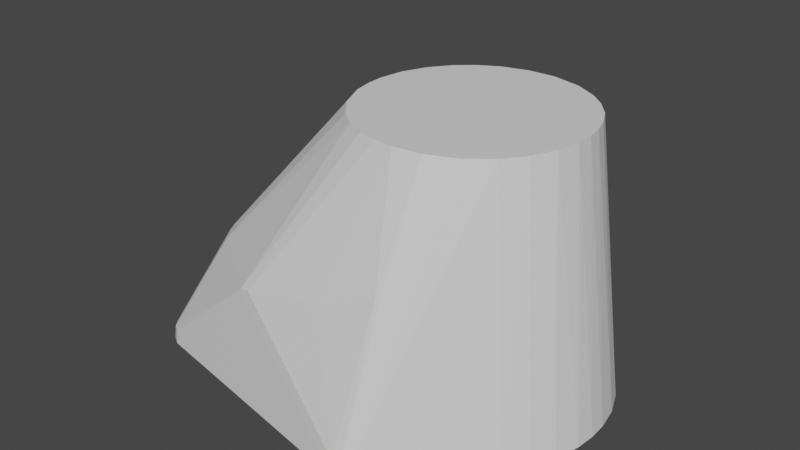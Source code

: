 # Source: link0.blend  (saved by Blender 3.1.7; exported with 4.5.12 LTS)
import bpy
from mathutils import Matrix  # noqa: F401  (used for matrix-valued properties, if any)

bpy.ops.wm.read_factory_settings(use_empty=True)
scene = bpy.context.scene
scene.name = 'Scene'

# ---- materials (node trees are filled in below, after node groups)
mat_default_obj = bpy.data.materials.new('Default OBJ')
mat_default_obj.use_transparent_shadow = False

# ---- material node trees
mat_default_obj.use_nodes = True; mat_default_obj.node_tree.nodes.clear()
_N = mat_default_obj.node_tree.nodes; _L = mat_default_obj.node_tree.links
n0 = _N.new('ShaderNodeBsdfPrincipled'); n0.name = 'Principled BSDF'; n0.location = (10, 300)
n0.distribution = 'GGX'
n0.subsurface_method = 'RANDOM_WALK_SKIN'
n0.inputs[3].default_value = 1.45
n0.inputs[27].default_value = (0.0, 0.0, 0.0, 1.0)
n0.inputs[28].default_value = 1.0
n1 = _N.new('ShaderNodeOutputMaterial'); n1.name = 'Material Output'; n1.location = (300, 300)
_L.new(n0.outputs[0], n1.inputs[0])
n1.is_active_output = True

# ---- world
world_world = bpy.data.worlds.new('World'); scene.world = world_world
world_world.use_nodes = True; world_world.node_tree.nodes.clear()
_N = world_world.node_tree.nodes; _L = world_world.node_tree.links
n0 = _N.new('ShaderNodeOutputWorld'); n0.name = 'World Output'; n0.location = (300, 300)
n1 = _N.new('ShaderNodeBackground'); n1.name = 'Background'; n1.location = (10, 300)
n1.inputs[0].default_value = (0.05088, 0.05088, 0.05088, 1.0)
_L.new(n1.outputs[0], n0.inputs[0])
n0.is_active_output = True
world_world.color = (0.05088, 0.05088, 0.05088)
world_world.use_sun_shadow = False
world_world.sun_shadow_jitter_overblur = 0.0

# ---- meshes
me_link0 = bpy.data.meshes.new('link0')
me_link0.from_pydata([(-0.001227, -0.09461, -3.2e-05), (0.07108, 0.008446, 0.00134), (0.07157, -0.001274, 0.001349), (-0.000517, 0.09467, -6e-06), (0.07067, -0.01156, 0.001333), (-0.1351, -0.06587, 0.00752), (-0.1363, -0.06595, 0.0), (-0.1316, -0.0688, -1e-06), (0.05434, -0.04695, 0.001048), (0.06194, -0.03598, 0.001181), (0.06736, -0.02453, 0.001276), (0.05265, -0.01636, 0.14), (0.05486, 0.004472, 0.14), (-0.05497, 0.003457, 0.14), (0.0391, 0.03875, 0.14), (0.007778, -0.09107, 0.008462), (0.03957, -0.03847, 0.14), (-0.02934, -0.04665, 0.14), (0.000349, -0.05508, 0.14), (0.06862, 0.02082, 0.001298), (0.06359, 0.03299, 0.00121), (0.05258, 0.04877, 0.001018), (0.05859, 0.04124, 0.001123), (0.05095, 0.02079, 0.14), (-0.02185, 0.05068, 0.14), (-0.03171, 0.04501, 0.14), (0.03172, 0.04505, 0.14), (-0.04008, 0.03783, 0.14), (-0.0477, 0.0276, 0.14), (0.004858, 0.05496, 0.14), (0.04748, -0.02793, 0.14), (-0.008865, 0.05436, 0.14), (0.02768, -0.04768, 0.14), (-0.05477, -0.005466, 0.14), (-0.05288, -0.01558, 0.14), (-0.1226, 0.005636, 0.06115), (-0.1227, -0.006144, 0.06096), (0.01437, -0.05325, 0.14), (-0.07168, -0.07562, 0.05752), (-0.1112, -0.04748, 0.05906), (-0.1378, -0.06244, 0.007553), (-0.1337, 0.06693, 0.007415), (-0.1358, 0.06632, 1e-06), (-0.1363, 0.06462, 0.007566), (-0.1316, 0.06885, 1e-06), (0.003172, 0.09335, 0.008631), (0.004086, 0.09398, 0.000171), (0.04625, 0.03003, 0.14), (0.05488, -0.004566, 0.14), (-0.1292, 0.06868, 0.007445), (-0.05286, 0.01571, 0.14), (0.02002, 0.05145, 0.14), (0.006489, 0.07352, 0.08108), (0.008268, -0.09183, 0.000243), (-0.04644, -0.0299, 0.14), (-0.14, 0.06072, 0.0), (0.007694, 0.09227, 0.000234), (-0.001599, 0.09363, 0.008492), (0.007344, 0.09145, 0.008318), (-0.1488, -0.04205, 0.0), (-0.1492, -0.03719, 0.007817), (-0.1526, -0.02482, 0.0), (0.009076, 0.07372, 0.07846), (-0.1217, -0.01474, 0.06142), (0.006782, -0.07353, 0.08098), (-0.131, -0.06814, 0.007668), (-0.01892, -0.05175, 0.14), (-0.009084, -0.0543, 0.14), (-0.0659, -0.07655, 0.05898), (-0.0377, -0.04014, 0.14), (-0.1435, -0.05486, 0.0), (-0.1455, -0.0486, 0.007682), (-0.1203, -0.02355, 0.06151), (-0.1186, -0.03105, 0.06134), (-0.1148, -0.04197, 0.06018), (-0.1541, -0.005542, 0.0), (-0.1527, -0.0138, 0.008191), (-0.1532, -0.002036, 0.008351), (-0.1421, 0.05555, 0.007628), (0.05355, 0.01282, 0.14), (-0.11, 0.04861, 0.05888), (0.003669, -0.09325, 0.008476), (0.003496, -0.09422, 0.000178), (0.009066, -0.07371, 0.0786), (-0.117, -0.03664, 0.06084), (-0.1516, -0.02483, 0.008048), (-0.1524, 0.02583, 0.0), (-0.1538, 0.01058, 0.0), (-0.152, 0.02178, 0.00811), (-0.1211, 0.01814, 0.06157), (-0.1132, 0.04471, 0.05968), (-0.000867, -0.09374, 0.008178), (-0.1418, -0.05596, 0.007617), (-0.1496, 0.03558, 0.007869), (-0.1493, 0.04025, 0.0), (-0.1529, 0.01007, 0.00822), (-0.1454, 0.05089, 0.0), (-0.1157, 0.0396, 0.06071), (-0.02311, -0.07597, 0.06897), (-0.1172, 0.03588, 0.06096), (-0.1462, 0.04675, 0.007704), (-0.1194, 0.02879, 0.06114)], [], [(0, 1, 2), (3, 1, 0), (2, 4, 0), (5, 6, 7), (8, 0, 9), (0, 10, 9), (11, 12, 13), (12, 14, 13), (1, 12, 2), (15, 8, 16), (13, 17, 18), (19, 1, 3), (20, 19, 3), (21, 22, 3), (22, 20, 3), (0, 4, 10), (12, 23, 14), (19, 20, 23), (24, 25, 13), (14, 26, 13), (27, 28, 13), (13, 29, 24), (13, 30, 11), (31, 24, 29), (32, 16, 13), (33, 34, 13), (35, 36, 13), (13, 36, 33), (37, 32, 13), (18, 37, 13), (38, 17, 39), (6, 5, 40), (41, 42, 43), (44, 42, 41), (3, 45, 46), (16, 30, 13), (8, 30, 16), (9, 30, 8), (10, 30, 9), (11, 30, 10), (20, 22, 47), (12, 48, 2), (11, 48, 12), (24, 31, 49), (13, 28, 50), (51, 29, 13), (26, 51, 13), (52, 31, 29), (8, 53, 0), (34, 54, 13), (55, 43, 42), (56, 46, 45), (3, 46, 56), (57, 45, 3), (52, 45, 57), (56, 21, 3), (56, 58, 21), (58, 14, 21), (59, 60, 61), (23, 47, 14), (23, 20, 47), (48, 4, 2), (4, 11, 10), (49, 3, 44), (3, 49, 57), (31, 52, 57), (41, 25, 24), (51, 26, 62), (8, 15, 53), (36, 63, 33), (37, 18, 64), (39, 5, 38), (7, 65, 5), (5, 65, 38), (17, 66, 18), (67, 18, 66), (66, 68, 67), (39, 69, 54), (70, 71, 59), (72, 73, 34), (54, 74, 39), (56, 45, 58), (75, 76, 77), (61, 76, 75), (78, 43, 55), (79, 23, 12), (23, 79, 19), (1, 79, 12), (19, 79, 1), (14, 47, 21), (21, 47, 22), (48, 11, 4), (24, 49, 41), (57, 49, 31), (41, 80, 25), (58, 45, 62), (58, 62, 26), (81, 53, 15), (81, 82, 53), (53, 82, 0), (15, 83, 81), (32, 83, 15), (38, 66, 17), (68, 66, 38), (7, 38, 65), (0, 38, 7), (68, 38, 0), (39, 17, 69), (69, 17, 13), (54, 69, 13), (71, 74, 84), (6, 40, 70), (59, 71, 60), (58, 26, 14), (61, 60, 85), (85, 76, 61), (86, 87, 88), (50, 89, 13), (41, 49, 44), (13, 25, 27), (41, 43, 80), (43, 90, 80), (52, 62, 45), (51, 52, 29), (62, 52, 51), (32, 15, 16), (64, 83, 37), (32, 37, 83), (68, 0, 91), (82, 91, 0), (74, 71, 92), (92, 71, 70), (5, 39, 74), (40, 92, 70), (84, 54, 34), (73, 84, 34), (86, 93, 94), (35, 95, 77), (75, 95, 87), (77, 95, 75), (87, 95, 88), (96, 78, 55), (28, 90, 97), (27, 90, 28), (25, 80, 27), (90, 27, 80), (72, 63, 85), (64, 81, 83), (91, 64, 98), (92, 40, 74), (71, 84, 60), (60, 84, 73), (60, 73, 72), (35, 77, 36), (36, 76, 63), (97, 90, 78), (78, 99, 97), (96, 100, 78), (94, 100, 96), (63, 72, 33), (72, 34, 33), (68, 91, 98), (18, 68, 98), (67, 68, 18), (91, 81, 64), (91, 82, 81), (98, 64, 18), (84, 74, 54), (40, 5, 74), (63, 76, 85), (76, 36, 77), (85, 60, 72), (86, 88, 93), (78, 100, 99), (101, 89, 50), (35, 13, 89), (90, 43, 78), (94, 93, 100), (28, 97, 50), (99, 50, 97), (101, 50, 99), (88, 95, 35), (35, 89, 88), (100, 101, 99), (93, 88, 101), (89, 101, 88), (100, 93, 101), (3, 0, 86), (3, 86, 44), (0, 7, 86), (59, 86, 70), (55, 86, 96), (75, 86, 61), (55, 42, 86), (44, 86, 42), (7, 6, 86), (61, 86, 59), (96, 86, 94), (70, 86, 6), (87, 86, 75)])
me_link0.polygons.foreach_set('use_smooth', [True] * 200)
_k = set([(0, 3), (0, 7), (0, 8), (0, 38), (0, 53), (0, 68), (0, 82), (0, 91), (1, 2), (1, 12), (1, 19), (1, 79), (2, 4), (2, 12), (2, 48), (3, 21), (3, 44), (3, 45), (3, 46), (3, 56), (3, 57), (4, 10), (4, 11), (4, 48), (5, 6), (5, 7), (5, 38), (5, 39), (5, 40), (5, 65), (6, 7), (6, 40), (6, 70), (7, 38), (7, 65), (8, 9), (8, 16), (8, 30), (8, 53), (9, 10), (9, 30), (10, 11), (10, 30), (11, 30), (11, 48), (12, 48), (12, 79), (13, 33), (13, 35), (13, 50), (13, 89), (14, 21), (14, 26), (14, 47), (14, 58), (15, 16), (15, 32), (15, 53), (15, 81), (15, 83), (16, 30), (16, 32), (17, 38), (17, 39), (17, 66), (17, 69), (18, 37), (18, 64), (18, 67), (18, 68), (18, 98), (19, 20), (19, 23), (19, 79), (20, 22), (20, 23), (20, 47), (21, 22), (21, 56), (21, 58), (22, 47), (23, 47), (23, 79), (24, 25), (24, 31), (24, 41), (24, 49), (25, 27), (25, 41), (25, 80), (26, 51), (26, 58), (26, 62), (27, 28), (27, 80), (27, 90), (28, 50), (28, 90), (28, 97), (29, 31), (29, 51), (29, 52), (31, 49), (31, 52), (31, 57), (32, 37), (32, 83), (33, 34), (33, 36), (33, 63), (33, 72), (34, 54), (34, 72), (34, 73), (34, 84), (35, 36), (35, 77), (35, 89), (35, 95), (36, 63), (36, 76), (36, 77), (37, 64), (37, 83), (38, 39), (38, 65), (38, 66), (38, 68), (39, 69), (39, 74), (40, 70), (40, 74), (40, 92), (41, 42), (41, 43), (41, 44), (41, 49), (41, 80), (42, 43), (42, 44), (42, 55), (43, 55), (43, 78), (43, 80), (43, 90), (44, 49), (45, 46), (45, 52), (45, 57), (45, 58), (45, 62), (46, 56), (49, 57), (50, 89), (50, 97), (50, 99), (50, 101), (51, 52), (51, 62), (52, 57), (52, 62), (53, 81), (53, 82), (54, 69), (54, 74), (54, 84), (55, 78), (55, 96), (56, 58), (58, 62), (59, 60), (59, 61), (59, 70), (59, 71), (60, 61), (60, 71), (60, 72), (60, 73), (60, 85), (61, 75), (61, 76), (61, 85), (63, 72), (63, 76), (63, 85), (64, 81), (64, 83), (64, 91), (64, 98), (66, 67), (66, 68), (67, 68), (68, 91), (68, 98), (70, 71), (70, 92), (71, 84), (71, 92), (72, 73), (72, 85), (73, 84), (74, 84), (74, 92), (75, 76), (75, 77), (75, 87), (76, 77), (76, 85), (77, 95), (78, 90), (78, 96), (78, 97), (78, 100), (80, 90), (81, 82), (81, 83), (81, 91), (82, 91), (86, 87), (86, 88), (86, 93), (86, 94), (87, 88), (87, 95), (88, 89), (88, 93), (88, 95), (89, 101), (90, 97), (91, 98), (93, 94), (93, 100), (93, 101), (94, 96), (94, 100), (96, 100), (97, 99), (99, 100), (99, 101)])
me_link0.attributes.new('sharp_edge', 'BOOLEAN', 'EDGE').data.foreach_set('value', [ (min(e.vertices), max(e.vertices)) in _k for e in me_link0.edges])
me_link0.materials.append(mat_default_obj)
me_link0.use_remesh_fix_poles = True
me_link0.use_remesh_preserve_attributes = False
me_link0.update()
me_link0.normals_split_custom_set([tuple(v) for v in zip(*[iter([0.02059, -0.001489, -0.9998, 0.01897, 0.000121, -0.9998, 0.01898, -6.106e-06, -0.9998, 0.02123, 0.002427, -0.9998, 0.01897, 0.000121, -0.9998, 0.02059, -0.001489, -0.9998, 0.01898, -6.106e-06, -0.9998, 0.01922, -0.000201, -0.9998, 0.02059, -0.001489, -0.9998, -0.5184, -0.8504, 0.08942, -0.5184, -0.8504, 0.08942, -0.5184, -0.8504, 0.08942, 0.02231, -0.003358, -0.9997, 0.02059, -0.001489, -0.9998, 0.02183, -0.002835, -0.9998, 0.02059, -0.001489, -0.9998, 0.02021, -0.001117, -0.9998, 0.02183, -0.002835, -0.9998, 5.456e-07, 0.0, 1.0, 9.066e-07, 0.0, 1.0, -2.332e-06, 2.929e-06, 1.0, 9.066e-07, 0.0, 1.0, 1.365e-07, 0.0, 1.0, -2.332e-06, 2.929e-06, 1.0, 0.9918, 0.0497, 0.1175, 0.9918, 0.0497, 0.1175, 0.9918, 0.0497, 0.1175, 0.6929, -0.7115, 0.1167, 0.6929, -0.7127, 0.1094, 0.6929, -0.7115, 0.1171, -2.332e-06, 2.929e-06, 1.0, 7.318e-06, 5.784e-06, 1.0, 5.189e-05, 4.201e-05, 1.0, 0.01942, 0.0005239, -0.9998, 0.01897, 0.000121, -0.9998, 0.02123, 0.002427, -0.9998, 0.02072, 0.001813, -0.9998, 0.01942, 0.0005239, -0.9998, 0.02123, 0.002427, -0.9998, 0.02334, 0.004692, -0.9997, 0.02267, 0.003965, -0.9997, 0.02123, 0.002427, -0.9998, 0.02267, 0.003965, -0.9997, 0.02072, 0.001813, -0.9998, 0.02123, 0.002427, -0.9998, 0.02059, -0.001489, -0.9998, 0.01922, -0.000201, -0.9998, 0.02021, -0.001117, -0.9998, 9.066e-07, 0.0, 1.0, 0.0, 0.0, 1.0, 1.365e-07, 0.0, 1.0, 0.9175, 0.3801, 0.117, 0.9175, 0.3801, 0.117, 0.9175, 0.3801, 0.117, 0.0001561, -0.0007053, 1.0, 3.11e-06, 0.0, 1.0, -2.332e-06, 2.929e-06, 1.0, 1.365e-07, 0.0, 1.0, -1.271e-05, 2.684e-05, 1.0, -2.332e-06, 2.929e-06, 1.0, 5.095e-07, 0.0, 1.0, -7.914e-06, 0.0, 1.0, -2.332e-06, 2.929e-06, 1.0, -2.332e-06, 2.929e-06, 1.0, 8.489e-05, -0.0006704, 1.0, 0.0001561, -0.0007053, 1.0, -2.332e-06, 2.929e-06, 1.0, 2.961e-05, 9.69e-05, 1.0, 5.456e-07, 0.0, 1.0, 0.000202, -0.001251, 1.0, 0.0001561, -0.0007053, 1.0, 8.489e-05, -0.0006704, 1.0, -8.993e-05, -0.000145, 1.0, 1.969e-06, 7.669e-05, 1.0, -2.332e-06, 2.929e-06, 1.0, 0.0005437, 2.083e-08, 1.0, 0.0003445, -7.902e-09, 1.0, -2.332e-06, 2.929e-06, 1.0, -0.759, -0.004425, 0.6511, -0.7584, -0.01363, 0.6516, -0.7588, -0.007783, 0.6513, -0.7588, -0.007783, 0.6513, -0.7584, -0.01363, 0.6516, -0.7582, -0.01708, 0.6519, -1.381e-05, -3.482e-05, 1.0, -8.993e-05, -0.000145, 1.0, -2.332e-06, 2.929e-06, 1.0, 5.189e-05, 4.201e-05, 1.0, -1.381e-05, -3.482e-05, 1.0, -2.332e-06, 2.929e-06, 1.0, -0.4885, -0.714, 0.5016, -0.4885, -0.714, 0.5016, -0.4885, -0.714, 0.5016, -0.7799, -0.6127, 0.1279, -0.7799, -0.6127, 0.1279, -0.7799, -0.6127, 0.1279, -0.6564, 0.7437, 0.1268, -0.6564, 0.7437, 0.1268, -0.6564, 0.7437, 0.1268, -0.5132, 0.8549, 0.07636, -0.5132, 0.8549, 0.07636, -0.5132, 0.8549, 0.07636, 0.1439, 0.9856, 0.08917, 0.1439, 0.9856, 0.08917, 0.1439, 0.9856, 0.08917, 1.969e-06, 7.669e-05, 1.0, 2.961e-05, 9.69e-05, 1.0, -2.332e-06, 2.929e-06, 1.0, 0.7941, -0.5957, 0.1207, 0.7941, -0.5957, 0.1207, 0.7941, -0.5957, 0.1207, 0.8153, -0.5669, 0.1179, 0.8153, -0.5669, 0.1179, 0.8153, -0.5669, 0.1179, 0.8973, -0.4252, 0.1182, 0.8973, -0.4252, 0.1182, 0.8973, -0.4252, 0.1182, 0.9062, -0.4054, 0.12, 0.9062, -0.4054, 0.12, 0.9062, -0.4054, 0.12, 0.8489, 0.5155, 0.117, 0.8489, 0.5155, 0.117, 0.8489, 0.5155, 0.117, 0.9928, 0.002416, 0.1196, 0.9928, 0.002416, 0.1196, 0.9928, 0.002416, 0.1196, 5.456e-07, 0.0, 1.0, 2.286e-05, 0.0, 1.0, 9.066e-07, 0.0, 1.0, -0.2569, 0.9079, 0.3312, -0.2569, 0.9079, 0.3312, -0.2569, 0.9079, 0.3312, -2.332e-06, 2.929e-06, 1.0, -7.914e-06, 0.0, 1.0, 6.102e-06, 0.0, 1.0, -1.434e-05, 4.331e-05, 1.0, 8.489e-05, -0.0006704, 1.0, -2.332e-06, 2.929e-06, 1.0, -1.271e-05, 2.684e-05, 1.0, -1.434e-05, 4.331e-05, 1.0, -2.332e-06, 2.929e-06, 1.0, -0.04157, 0.9533, 0.2992, -0.04157, 0.9533, 0.2992, -0.04157, 0.9533, 0.2992, 0.0339, -0.01687, -0.9993, 0.0339, -0.01687, -0.9993, 0.0339, -0.01687, -0.9993, 0.0003445, -7.902e-09, 1.0, 6.056e-07, 0.0, 1.0, -2.332e-06, 2.929e-06, 1.0, -0.7958, 0.5995, 0.08586, -0.7958, 0.5995, 0.08586, -0.7958, 0.5995, 0.08586, 0.42, 0.9008, 0.1106, 0.4238, 0.8987, 0.1131, 0.4232, 0.899, 0.1125, 0.04796, 0.06443, -0.9968, 0.04796, 0.06443, -0.9968, 0.04796, 0.06443, -0.9968, 0.0548, 0.9903, 0.1279, 0.0548, 0.9903, 0.1279, 0.0548, 0.9903, 0.1279, 0.04935, 0.9639, 0.2616, 0.04935, 0.9639, 0.2616, 0.04935, 0.9639, 0.2616, 0.0345, 0.01762, -0.9992, 0.0345, 0.01762, -0.9992, 0.0345, 0.01762, -0.9992, 0.6913, 0.7152, 0.1028, 0.6913, 0.7152, 0.1028, 0.6913, 0.7152, 0.1028, 0.6915, 0.7126, 0.1184, 0.6915, 0.7126, 0.1184, 0.6915, 0.7126, 0.1184, -0.9739, -0.213, 0.07836, -0.9739, -0.213, 0.07836, -0.9739, -0.213, 0.07836, 0.0, 0.0, 1.0, 0.0, 0.0, 1.0, 1.365e-07, 0.0, 1.0, 0.8849, 0.4499, 0.1202, 0.8849, 0.4499, 0.1202, 0.8849, 0.4499, 0.1202, 0.9893, -0.08691, 0.117, 0.9893, -0.08691, 0.117, 0.9893, -0.08691, 0.117, 0.9623, -0.2459, 0.1165, 0.9623, -0.2459, 0.1165, 0.9623, -0.2459, 0.1165, -0.192, 0.9771, 0.09207, -0.1924, 0.9774, 0.08768, -0.1926, 0.9776, 0.08486, -0.1924, 0.9774, 0.08768, -0.192, 0.9771, 0.09207, -0.1918, 0.9768, 0.09489, -0.1232, 0.9527, 0.2777, -0.1232, 0.9527, 0.2777, -0.1232, 0.9527, 0.2777, -0.4415, 0.7665, 0.4664, -0.4415, 0.7665, 0.4664, -0.4415, 0.7665, 0.4664, 0.4673, 0.8547, 0.2262, 0.4673, 0.8547, 0.2262, 0.4673, 0.8547, 0.2262, 0.6929, -0.7127, 0.1094, 0.6929, -0.7115, 0.1167, 0.6929, -0.7132, 0.1066, -0.7569, -0.0565, 0.6511, -0.7569, -0.0565, 0.6511, -0.7569, -0.0565, 0.6511, 0.1233, -0.9433, 0.3083, 0.1233, -0.9433, 0.3083, 0.1233, -0.9433, 0.3083, -0.4939, -0.7208, 0.4863, -0.4939, -0.7208, 0.4863, -0.4939, -0.7208, 0.4863, -0.477, -0.8711, 0.1168, -0.477, -0.8711, 0.1168, -0.477, -0.8711, 0.1168, -0.4461, -0.795, 0.4111, -0.4461, -0.795, 0.4111, -0.4461, -0.795, 0.4111, 7.318e-06, 5.784e-06, 1.0, -5.057e-05, -0.0002932, 1.0, 5.189e-05, 4.201e-05, 1.0, 0.0, 0.0, 1.0, 5.189e-05, 4.201e-05, 1.0, -5.057e-05, -0.0002932, 1.0, -0.229, -0.8857, 0.4038, -0.229, -0.8857, 0.4038, -0.229, -0.8857, 0.4038, -0.6093, -0.5181, 0.6003, -0.6084, -0.5196, 0.5998, -0.6108, -0.5156, 0.6009, -0.9204, -0.3835, 0.07557, -0.9204, -0.3835, 0.07557, -0.9204, -0.3835, 0.07557, -0.737, -0.1808, 0.6513, -0.737, -0.1808, 0.6513, -0.737, -0.1808, 0.6513, -0.6108, -0.5156, 0.6009, -0.6118, -0.514, 0.6013, -0.6093, -0.5181, 0.6003, 0.42, 0.9008, 0.1106, 0.4232, 0.899, 0.1125, 0.4193, 0.9012, 0.11, -0.9914, -0.03887, 0.1247, -0.9914, -0.03887, 0.1247, -0.9914, -0.03887, 0.1247, -0.9933, -0.07735, 0.08622, -0.9933, -0.07735, 0.08622, -0.9933, -0.07735, 0.08622, -0.8331, 0.5359, 0.1371, -0.8331, 0.5359, 0.1371, -0.8331, 0.5359, 0.1371, 0.0, 0.0, 1.0, 0.0, 0.0, 1.0, 9.066e-07, 0.0, 1.0, 0.9435, 0.3086, 0.1203, 0.9435, 0.3086, 0.1203, 0.9435, 0.3086, 0.1203, 0.981, 0.1529, 0.1192, 0.981, 0.1529, 0.1192, 0.981, 0.1529, 0.1192, 0.974, 0.1942, 0.117, 0.974, 0.1942, 0.117, 0.974, 0.1942, 0.117, 0.7678, 0.6294, 0.1198, 0.7731, 0.623, 0.1192, 0.7698, 0.627, 0.1196, 0.7698, 0.627, 0.1196, 0.7731, 0.623, 0.1192, 0.7751, 0.6205, 0.119, 0.9755, -0.1841, 0.1204, 0.9755, -0.1841, 0.1204, 0.9755, -0.1841, 0.1204, -0.334, 0.8595, 0.387, -0.334, 0.8595, 0.387, -0.334, 0.8595, 0.387, -0.1869, 0.9441, 0.2716, -0.1869, 0.9441, 0.2716, -0.1869, 0.9441, 0.2716, -0.4616, 0.7469, 0.4786, -0.4616, 0.7469, 0.4786, -0.4616, 0.7469, 0.4786, 0.4187, 0.8828, 0.2129, 0.4187, 0.8828, 0.2129, 0.4187, 0.8828, 0.2129, 0.5168, 0.8329, 0.1978, 0.5168, 0.8329, 0.1978, 0.5168, 0.8329, 0.1978, 0.4657, -0.8783, 0.1082, 0.4657, -0.8783, 0.1082, 0.4657, -0.8783, 0.1082, 0.4448, -0.8906, 0.09419, 0.4448, -0.8906, 0.09419, 0.4448, -0.8906, 0.09419, 0.0505, -0.07371, -0.996, 0.0505, -0.07371, -0.996, 0.0505, -0.07371, -0.996, 0.4587, -0.8645, 0.2056, 0.4587, -0.8645, 0.2056, 0.4587, -0.8645, 0.2056, 0.5161, -0.8336, 0.1969, 0.5161, -0.8336, 0.1969, 0.5161, -0.8336, 0.1969, -0.3872, -0.7896, 0.4761, -0.3872, -0.7896, 0.4761, -0.3872, -0.7896, 0.4761, -0.2447, -0.8783, 0.4107, -0.2447, -0.8783, 0.4107, -0.2447, -0.8783, 0.4107, -0.2085, -0.9727, 0.1019, -0.2085, -0.9727, 0.1019, -0.2085, -0.9727, 0.1019, -0.1935, -0.9774, 0.08572, -0.1935, -0.9774, 0.08572, -0.1935, -0.9774, 0.08572, -0.1822, -0.9782, 0.09979, -0.1822, -0.9782, 0.09979, -0.1822, -0.9782, 0.09979, -0.5198, -0.6677, 0.5328, -0.5198, -0.6677, 0.5328, -0.5198, -0.6677, 0.5328, -0.0001509, -6.074e-05, 1.0, 7.318e-06, 5.784e-06, 1.0, -2.332e-06, 2.929e-06, 1.0, 6.056e-07, 0.0, 1.0, -0.0001509, -6.074e-05, 1.0, -2.332e-06, 2.929e-06, 1.0, -0.774, -0.3867, 0.5014, -0.7746, -0.3853, 0.5015, -0.7736, -0.3876, 0.5012, -0.8368, -0.5411, 0.08316, -0.8368, -0.5411, 0.08316, -0.8368, -0.5411, 0.08316, -0.9387, -0.3137, 0.143, -0.9387, -0.3137, 0.143, -0.9387, -0.3137, 0.143, 0.6421, 0.7525, 0.1463, 0.6421, 0.7525, 0.1463, 0.6421, 0.7525, 0.1463, -0.975, -0.1872, 0.1197, -0.975, -0.1872, 0.1197, -0.975, -0.1872, 0.1197, -0.9872, -0.1034, 0.1214, -0.9872, -0.1034, 0.1214, -0.9872, -0.1034, 0.1214, -0.9912, 0.093, 0.09408, -0.9912, 0.093, 0.09408, -0.9912, 0.093, 0.09408, -0.746, 0.1282, 0.6535, -0.746, 0.1282, 0.6535, -0.746, 0.1282, 0.6535, -0.3574, 0.9237, 0.138, -0.3574, 0.9237, 0.138, -0.3574, 0.9237, 0.138, -2.332e-06, 2.929e-06, 1.0, 3.11e-06, 0.0, 1.0, 5.095e-07, 0.0, 1.0, -0.5624, 0.6624, 0.495, -0.5624, 0.6624, 0.495, -0.5624, 0.6624, 0.495, -0.609, 0.6129, 0.5034, -0.609, 0.6129, 0.5034, -0.609, 0.6129, 0.5034, 0.1834, 0.9503, 0.2517, 0.1834, 0.9503, 0.2517, 0.1834, 0.9503, 0.2517, 0.2154, 0.9297, 0.2988, 0.2154, 0.9297, 0.2988, 0.2154, 0.9297, 0.2988, 0.229, 0.9277, 0.2949, 0.229, 0.9277, 0.2949, 0.229, 0.9277, 0.2949, 0.604, -0.7796, 0.1658, 0.604, -0.7796, 0.1658, 0.604, -0.7796, 0.1658, 0.2298, -0.9291, 0.2897, 0.2298, -0.9291, 0.2897, 0.2298, -0.9291, 0.2897, 0.3722, -0.8897, 0.2643, 0.3722, -0.8897, 0.2643, 0.3722, -0.8897, 0.2643, -0.1712, -0.9788, 0.1121, -0.1712, -0.9788, 0.1121, -0.1712, -0.9788, 0.1121, 0.07901, -0.9916, 0.1025, 0.07901, -0.9916, 0.1025, 0.07901, -0.9916, 0.1025, -0.7746, -0.3853, 0.5015, -0.774, -0.3867, 0.5014, -0.775, -0.3844, 0.5016, -0.8901, -0.4375, 0.1275, -0.8901, -0.4375, 0.1275, -0.8901, -0.4375, 0.1275, -0.6769, -0.5356, 0.505, -0.6766, -0.5358, 0.505, -0.6767, -0.5358, 0.505, -0.8446, -0.525, 0.1051, -0.8446, -0.525, 0.1051, -0.8446, -0.525, 0.1051, -0.6955, -0.3132, 0.6466, -0.6955, -0.3132, 0.6466, -0.6955, -0.3132, 0.6466, -0.7141, -0.2636, 0.6485, -0.7141, -0.2636, 0.6485, -0.7141, -0.2636, 0.6485, -0.9741, 0.2107, 0.08241, -0.9741, 0.2107, 0.08241, -0.9741, 0.2107, 0.08241, -0.8667, 0.02093, 0.4984, -0.8667, 0.02093, 0.4984, -0.8667, 0.02093, 0.4984, -0.994, 0.01491, 0.1081, -0.9946, 0.01818, 0.1021, -0.994, 0.01468, 0.1088, -0.9947, 0.01893, 0.1008, -0.9946, 0.01818, 0.1021, -0.994, 0.01491, 0.1081, -0.9905, 0.07963, 0.1124, -0.9905, 0.07963, 0.1124, -0.9905, 0.07963, 0.1124, -0.8758, 0.4752, 0.08432, -0.8758, 0.4752, 0.08432, -0.8758, 0.4752, 0.08432, -0.6486, 0.4379, 0.6226, -0.6486, 0.4379, 0.6226, -0.6486, 0.4379, 0.6226, -0.632, 0.4703, 0.6159, -0.632, 0.4703, 0.6159, -0.632, 0.4703, 0.6159, -0.5425, 0.6335, 0.5517, -0.5425, 0.6335, 0.5517, -0.5425, 0.6335, 0.5517, -0.5692, 0.5932, 0.5693, -0.5692, 0.5932, 0.5693, -0.5692, 0.5932, 0.5693, -0.8546, -0.128, 0.5032, -0.8546, -0.128, 0.5032, -0.8546, -0.128, 0.5032, 0.1876, -0.9498, 0.2503, 0.1876, -0.9498, 0.2503, 0.1876, -0.9498, 0.2503, -0.03001, -0.9623, 0.2702, -0.03001, -0.9623, 0.2702, -0.03001, -0.9623, 0.2702, -0.7335, -0.46, 0.5004, -0.7335, -0.46, 0.5004, -0.7335, -0.46, 0.5004, -0.8194, -0.2783, 0.5011, -0.8193, -0.2787, 0.5011, -0.819, -0.2798, 0.5009, -0.819, -0.2798, 0.5009, -0.8193, -0.2787, 0.5011, -0.8189, -0.2804, 0.5008, -0.8401, -0.2007, 0.5039, -0.8401, -0.2007, 0.5039, -0.8401, -0.2007, 0.5039, -0.8655, -0.001113, 0.501, -0.8655, -0.001113, 0.501, -0.8655, -0.001113, 0.501, -0.8618, -0.0772, 0.5014, -0.8618, -0.0772, 0.5014, -0.8618, -0.0772, 0.5014, -0.7349, 0.4555, 0.5025, -0.7349, 0.4555, 0.5025, -0.7349, 0.4555, 0.5025, -0.7878, 0.3594, 0.5002, -0.7856, 0.3636, 0.5006, -0.7892, 0.3568, 0.4998, -0.8999, 0.4161, 0.1307, -0.8999, 0.4161, 0.1307, -0.8999, 0.4161, 0.1307, -0.9349, 0.3438, 0.08821, -0.9349, 0.3438, 0.08821, -0.9349, 0.3438, 0.08821, -0.7503, -0.1102, 0.6518, -0.7503, -0.1102, 0.6518, -0.7503, -0.1102, 0.6518, -0.7443, -0.1384, 0.6533, -0.7443, -0.1384, 0.6533, -0.7443, -0.1384, 0.6533, -0.0486, -0.9634, 0.2637, -0.0486, -0.9634, 0.2637, -0.0486, -0.9634, 0.2637, -0.05697, -0.9526, 0.299, -0.05697, -0.9526, 0.299, -0.05697, -0.9526, 0.299, -0.07871, -0.9458, 0.315, -0.07871, -0.9458, 0.315, -0.07871, -0.9458, 0.315, 0.08658, -0.9623, 0.258, 0.08658, -0.9623, 0.258, 0.08658, -0.9623, 0.258, 0.09893, -0.9886, 0.1131, 0.09893, -0.9886, 0.1131, 0.09893, -0.9886, 0.1131, -0.0402, -0.9549, 0.2941, -0.0402, -0.9549, 0.2941, -0.0402, -0.9549, 0.2941, -0.6795, -0.3647, 0.6367, -0.6795, -0.3647, 0.6367, -0.6795, -0.3647, 0.6367, -0.6769, -0.5355, 0.505, -0.6769, -0.5356, 0.505, -0.6767, -0.5358, 0.505, -0.8606, -0.09524, 0.5004, -0.8606, -0.09524, 0.5004, -0.8606, -0.09524, 0.5004, -0.8661, -0.03925, 0.4983, -0.8661, -0.03925, 0.4983, -0.8661, -0.03925, 0.4983, -0.8487, -0.1703, 0.5008, -0.8487, -0.1703, 0.5008, -0.8487, -0.1703, 0.5008, -0.9763, 0.1711, 0.1323, -0.9763, 0.1711, 0.1323, -0.9763, 0.1711, 0.1323, -0.7878, 0.3594, 0.5002, -0.7843, 0.366, 0.5009, -0.7856, 0.3636, 0.5006, -0.7437, 0.1475, 0.6521, -0.7437, 0.1475, 0.6521, -0.7437, 0.1475, 0.6521, -0.7564, 0.06678, 0.6507, -0.7564, 0.06678, 0.6507, -0.7564, 0.06678, 0.6507, -0.7267, 0.4701, 0.501, -0.7267, 0.4701, 0.501, -0.7267, 0.4701, 0.501, -0.946, 0.2952, 0.1337, -0.946, 0.2952, 0.1337, -0.946, 0.2952, 0.1337, -0.7, 0.3037, 0.6463, -0.7, 0.3037, 0.6463, -0.7, 0.3037, 0.6463, -0.6906, 0.326, 0.6456, -0.6906, 0.326, 0.6456, -0.6906, 0.326, 0.6456, -0.7222, 0.2389, 0.6491, -0.7222, 0.2389, 0.6491, -0.7222, 0.2389, 0.6491, -0.861, 0.08129, 0.5021, -0.8626, 0.07313, 0.5005, -0.8621, 0.07588, 0.5011, -0.8621, 0.07588, 0.5011, -0.8604, 0.08397, 0.5026, -0.861, 0.08129, 0.5021, -0.8235, 0.2652, 0.5015, -0.8241, 0.2637, 0.5013, -0.8231, 0.2661, 0.5016, -0.8505, 0.1558, 0.5023, -0.8503, 0.158, 0.502, -0.8505, 0.1565, 0.5022, -0.8503, 0.1588, 0.5018, -0.8505, 0.1565, 0.5022, -0.8503, 0.158, 0.502, -0.8235, 0.2652, 0.5015, -0.8244, 0.2629, 0.5012, -0.8241, 0.2637, 0.5013, -9.556e-05, 0.0001237, -1.0, -0.0001519, 7.501e-05, -1.0, -0.000104, 5.025e-05, -1.0, -9.556e-05, 0.0001237, -1.0, -0.000104, 5.025e-05, -1.0, -5.486e-05, 4.977e-05, -1.0, -0.0001519, 7.501e-05, -1.0, -0.0002443, -4.309e-05, -1.0, -0.000104, 5.025e-05, -1.0, 0.0, 0.0, -1.0, -0.000104, 5.025e-05, -1.0, 0.0, 0.0, -1.0, 0.0004248, -0.0001505, -1.0, -0.000104, 5.025e-05, -1.0, 0.0, 0.0, -1.0, 0.0, 0.0, -1.0, -0.000104, 5.025e-05, -1.0, 0.0, 0.0, -1.0, 0.0004248, -0.0001505, -1.0, 2.394e-05, 1.489e-05, -1.0, -0.000104, 5.025e-05, -1.0, -5.486e-05, 4.977e-05, -1.0, -0.000104, 5.025e-05, -1.0, 2.394e-05, 1.489e-05, -1.0, -0.0002443, -4.309e-05, -1.0, -0.0002037, -3.575e-05, -1.0, -0.000104, 5.025e-05, -1.0, 0.0, 0.0, -1.0, -0.000104, 5.025e-05, -1.0, 0.0, 0.0, -1.0, 0.0, 0.0, -1.0, -0.000104, 5.025e-05, -1.0, 0.0, 0.0, -1.0, 0.0, 0.0, -1.0, -0.000104, 5.025e-05, -1.0, -0.0002037, -3.575e-05, -1.0, -0.0003356, -1.032e-08, -1.0, -0.000104, 5.025e-05, -1.0, 0.0, 0.0, -1.0])] * 3)])

# ---- objects
ob_link0 = bpy.data.objects.new('link0', me_link0)

# ---- transforms, parenting, visibility, modifiers, constraints
ob_link0.location = (0.0, 0.0, 0.0)

# ---- collection membership
scene.collection.objects.link(ob_link0)

# ---- scene / render settings (as saved in the file)
scene.frame_start = 1; scene.frame_end = 250; scene.frame_set(1)
scene.render.engine = 'BLENDER_EEVEE_NEXT'
scene.cycles.sampling_pattern = 'TABULATED_SOBOL'
scene.cycles.use_light_tree = False
scene.view_settings.view_transform = 'Filmic'
bpy.context.view_layer.update()

# ---- added for rendering (the .blend has no active camera and no usable light): camera, sun
cam_auto = bpy.data.cameras.new('AutoCamera')
cam_auto.lens = 50.0
cam_auto.sensor_width = 36.0
cam_auto.clip_end = 1000.0
ob_auto_camera = bpy.data.objects.new('AutoCamera', cam_auto)
scene.collection.objects.link(ob_auto_camera)
ob_auto_camera.location = (0.260478, -0.362053, 0.311373)
ob_auto_camera.rotation_euler = (1.09748, -7.21219e-08, 0.694738)
scene.camera = ob_auto_camera
light_auto_sun = bpy.data.lights.new('AutoSun', 'SUN')
light_auto_sun.energy = 3.0
light_auto_sun.angle = 0.0523599
ob_auto_sun = bpy.data.objects.new('AutoSun', light_auto_sun)
scene.collection.objects.link(ob_auto_sun)
ob_auto_sun.rotation_euler = (0.872665, 0.174533, 0.523599)
bpy.context.view_layer.update()
